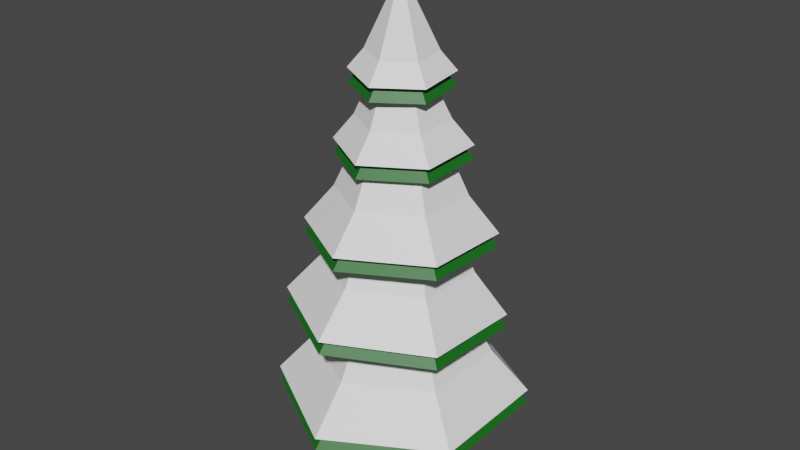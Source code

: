 # Source: talvi_kuusi1.blend  (saved by Blender 4.4.30; exported with 4.5.12 LTS)
import bpy
from mathutils import Matrix  # noqa: F401  (used for matrix-valued properties, if any)

bpy.ops.wm.read_factory_settings(use_empty=True)
scene = bpy.context.scene
scene.name = 'Scene'

# ---- collections
col_collection = bpy.data.collections.new('Collection'); scene.collection.children.link(col_collection)

# ---- materials (node trees are filled in below, after node groups)
mat_material_001 = bpy.data.materials.new('Material.001')
mat_material_002 = bpy.data.materials.new('Material.002')
mat_material_003 = bpy.data.materials.new('Material.003')

# ---- material node trees
mat_material_001.use_nodes = True; mat_material_001.node_tree.nodes.clear()
_N = mat_material_001.node_tree.nodes; _L = mat_material_001.node_tree.links
n0 = _N.new('ShaderNodeBsdfPrincipled'); n0.name = 'Principled BSDF'; n0.location = (10, 300)
n0.inputs[0].default_value = (0.1981, 0.07421, 0.02029, 1.0)
n1 = _N.new('ShaderNodeOutputMaterial'); n1.name = 'Material Output'; n1.location = (300, 300)
_L.new(n0.outputs[0], n1.inputs[0])
n1.is_active_output = True
mat_material_002.use_nodes = True; mat_material_002.node_tree.nodes.clear()
_N = mat_material_002.node_tree.nodes; _L = mat_material_002.node_tree.links
n0 = _N.new('ShaderNodeBsdfPrincipled'); n0.name = 'Principled BSDF'; n0.location = (10, 300)
n0.inputs[0].default_value = (0.006188, 0.141, 0.01061, 1.0)
n1 = _N.new('ShaderNodeOutputMaterial'); n1.name = 'Material Output'; n1.location = (300, 300)
_L.new(n0.outputs[0], n1.inputs[0])
n1.is_active_output = True
mat_material_003.use_nodes = True; mat_material_003.node_tree.nodes.clear()
_N = mat_material_003.node_tree.nodes; _L = mat_material_003.node_tree.links
n0 = _N.new('ShaderNodeBsdfPrincipled'); n0.name = 'Principled BSDF'; n0.location = (10, 300)
n0.inputs[0].default_value = (1.0, 1.0, 1.0, 1.0)
n1 = _N.new('ShaderNodeOutputMaterial'); n1.name = 'Material Output'; n1.location = (300, 300)
_L.new(n0.outputs[0], n1.inputs[0])
n1.is_active_output = True

# ---- world
world_world = bpy.data.worlds.new('World'); scene.world = world_world
world_world.use_nodes = True; world_world.node_tree.nodes.clear()
_N = world_world.node_tree.nodes; _L = world_world.node_tree.links
n0 = _N.new('ShaderNodeOutputWorld'); n0.name = 'World Output'; n0.location = (300, 300)
n1 = _N.new('ShaderNodeBackground'); n1.name = 'Background'; n1.location = (10, 300)
n1.inputs[0].default_value = (0.05088, 0.05088, 0.05088, 1.0)
_L.new(n1.outputs[0], n0.inputs[0])
n0.is_active_output = True
world_world.color = (0.05088, 0.05088, 0.05088)
world_world.use_sun_shadow = False
world_world.sun_shadow_jitter_overblur = 0.0

# ---- meshes
me_cylinder_002 = bpy.data.meshes.new('Cylinder.002')
me_cylinder_002.from_pydata([(0.0, 0.5, -5.0), (0.0, 0.5, 5.0), (0.433, 0.25, -5.0), (0.433, 0.25, 5.0), (0.433, -0.25, -5.0), (0.433, -0.25, 5.0), (-4.371e-08, -0.5, -5.0), (-4.371e-08, -0.5, 5.0), (-0.433, -0.25, -5.0), (-0.433, -0.25, 5.0), (-0.433, 0.25, -5.0), (-0.433, 0.25, 5.0)], [], [(0, 1, 3, 2), (2, 3, 5, 4), (4, 5, 7, 6), (6, 7, 9, 8), (3, 1, 11, 9, 7, 5), (8, 9, 11, 10), (10, 11, 1, 0), (0, 2, 4, 6, 8, 10)])
_uv = me_cylinder_002.uv_layers.new(name='UVMap')
_uv.uv.foreach_set('vector', [1.0, 0.5, 1.0, 1.0, 0.8333, 1.0, 0.8333, 0.5, 0.8333, 0.5, 0.8333, 1.0, 0.6667, 1.0, 0.6667, 0.5, 0.6667, 0.5, 0.6667, 1.0, 0.5, 1.0, 0.5, 0.5, 0.5, 0.5, 0.5, 1.0, 0.3333, 1.0, 0.3333, 0.5, 0.4578, 0.37, 0.25, 0.49, 0.04215, 0.37, 0.04215, 0.13, 0.25, 0.01, 0.4578, 0.13, 0.3333, 0.5, 0.3333, 1.0, 0.1667, 1.0, 0.1667, 0.5, 0.1667, 0.5, 0.1667, 1.0, -8.941e-08, 1.0, -8.941e-08, 0.5, 0.75, 0.49, 0.9578, 0.37, 0.9578, 0.13, 0.75, 0.01, 0.5422, 0.13, 0.5422, 0.37])
me_cylinder_002.materials.append(mat_material_001)
me_cylinder_002.use_remesh_fix_poles = True
me_cylinder_002.use_remesh_preserve_attributes = False
me_cylinder_002.update()
me_cone_005 = bpy.data.meshes.new('Cone.005')
me_cone_005.from_pydata([(0.0, 1.3, -1.4), (1.126, 0.65, -1.4), (1.126, -0.65, -1.4), (-1.136e-07, -1.3, -1.4), (-1.126, -0.65, -1.4), (-1.126, 0.65, -1.4), (0.0, 0.0, 1.4), (2.847e-08, 1.895, -2.119), (1.641, 0.9477, -2.119), (1.641, -0.9477, -2.119), (-1.372e-07, -1.895, -2.119), (-1.641, -0.9477, -2.119), (-1.641, 0.9477, -2.119), (0.2711, 1.514, -3.83), (1.694, 0.5504, -3.735), (1.569, -1.165, -3.674), (0.02077, -1.917, -3.707), (-1.402, -0.9529, -3.801), (-1.277, 0.7626, -3.863), (-0.002503, -0.05803, -0.06725), (0.3666, 2.263, -4.809), (2.441, 0.8578, -4.671), (2.258, -1.643, -4.582), (0.00158, -2.739, -4.63), (-2.073, -1.334, -4.767), (-1.89, 1.167, -4.857), (0.4818, 1.884, -6.771), (2.492, 0.5129, -6.519), (2.296, -1.913, -6.271), (0.08851, -2.968, -6.277), (-1.922, -1.597, -6.529), (-1.725, 0.8285, -6.776), (0.007114, 0.01392, -1.292), (0.6432, 2.852, -8.229), (3.574, 0.8532, -7.861), (3.288, -2.684, -7.5), (0.06989, -4.222, -7.507), (-2.861, -2.223, -7.876), (-2.575, 1.313, -8.236), (0.511, 2.029, -9.796), (2.872, 0.4312, -9.561), (2.655, -2.401, -9.221), (0.07666, -3.635, -9.117), (-2.285, -2.038, -9.353), (-2.067, 0.7942, -9.693), (0.1848, -0.06179, -3.341), (0.6385, 3.135, -11.52), (4.081, 0.8061, -11.18), (3.764, -3.323, -10.68), (0.005227, -5.123, -10.53), (-3.437, -2.794, -10.88), (-3.121, 1.335, -11.37), (0.733, 2.563, -13.19), (3.575, 0.6457, -12.96), (3.328, -2.775, -12.76), (0.2394, -4.278, -12.79), (-2.602, -2.362, -13.01), (-2.356, 1.059, -13.21), (0.2439, -0.4619, -6.538), (0.8997, 3.91, -14.93), (4.945, 1.181, -14.61), (4.594, -3.689, -14.32), (0.1971, -5.829, -14.36), (-3.849, -3.1, -14.68), (-3.497, 1.769, -14.96)], [], [(0, 6, 1), (1, 6, 2), (2, 6, 3), (3, 6, 4), (2, 3, 10, 9), (4, 6, 5), (5, 6, 0), (7, 8, 9, 10, 11, 12), (1, 2, 9, 8), (5, 0, 7, 12), (0, 1, 8, 7), (4, 5, 12, 11), (3, 4, 11, 10), (13, 19, 14), (14, 19, 15), (15, 19, 16), (16, 19, 17), (15, 16, 23, 22), (17, 19, 18), (18, 19, 13), (20, 21, 22, 23, 24, 25), (14, 15, 22, 21), (18, 13, 20, 25), (13, 14, 21, 20), (17, 18, 25, 24), (16, 17, 24, 23), (26, 32, 27), (27, 32, 28), (28, 32, 29), (29, 32, 30), (28, 29, 36, 35), (30, 32, 31), (31, 32, 26), (33, 34, 35, 36, 37, 38), (27, 28, 35, 34), (31, 26, 33, 38), (26, 27, 34, 33), (30, 31, 38, 37), (29, 30, 37, 36), (39, 45, 40), (40, 45, 41), (41, 45, 42), (42, 45, 43), (41, 42, 49, 48), (43, 45, 44), (44, 45, 39), (46, 47, 48, 49, 50, 51), (40, 41, 48, 47), (44, 39, 46, 51), (39, 40, 47, 46), (43, 44, 51, 50), (42, 43, 50, 49), (52, 58, 53), (53, 58, 54), (54, 58, 55), (55, 58, 56), (54, 55, 62, 61), (56, 58, 57), (57, 58, 52), (59, 60, 61, 62, 63, 64), (53, 54, 61, 60), (57, 52, 59, 64), (52, 53, 60, 59), (56, 57, 64, 63), (55, 56, 63, 62)])
_uv = me_cone_005.uv_layers.new(name='UVMap')
_uv.uv.foreach_set('vector', [0.25, 0.49, 0.25, 0.25, 0.4578, 0.37, 0.4578, 0.37, 0.25, 0.25, 0.4578, 0.13, 0.4578, 0.13, 0.25, 0.25, 0.25, 0.01, 0.25, 0.01, 0.25, 0.25, 0.04215, 0.13, 0.4578, 0.13, 0.25, 0.01, 0.25, 0.01, 0.4578, 0.13, 0.04215, 0.13, 0.25, 0.25, 0.04215, 0.37, 0.04215, 0.37, 0.25, 0.25, 0.25, 0.49, 0.75, 0.49, 0.9578, 0.37, 0.9578, 0.13, 0.75, 0.01, 0.5422, 0.13, 0.5422, 0.37, 0.4578, 0.37, 0.4578, 0.13, 0.4578, 0.13, 0.4578, 0.37, 0.04215, 0.37, 0.25, 0.49, 0.25, 0.49, 0.04215, 0.37, 0.25, 0.49, 0.4578, 0.37, 0.4578, 0.37, 0.25, 0.49, 0.04215, 0.13, 0.04215, 0.37, 0.04215, 0.37, 0.04215, 0.13, 0.25, 0.01, 0.04215, 0.13, 0.04215, 0.13, 0.25, 0.01, 0.25, 0.49, 0.25, 0.25, 0.4578, 0.37, 0.4578, 0.37, 0.25, 0.25, 0.4578, 0.13, 0.4578, 0.13, 0.25, 0.25, 0.25, 0.01, 0.25, 0.01, 0.25, 0.25, 0.04215, 0.13, 0.4578, 0.13, 0.25, 0.01, 0.25, 0.01, 0.4578, 0.13, 0.04215, 0.13, 0.25, 0.25, 0.04215, 0.37, 0.04215, 0.37, 0.25, 0.25, 0.25, 0.49, 0.75, 0.49, 0.9578, 0.37, 0.9578, 0.13, 0.75, 0.01, 0.5422, 0.13, 0.5422, 0.37, 0.4578, 0.37, 0.4578, 0.13, 0.4578, 0.13, 0.4578, 0.37, 0.04215, 0.37, 0.25, 0.49, 0.25, 0.49, 0.04215, 0.37, 0.25, 0.49, 0.4578, 0.37, 0.4578, 0.37, 0.25, 0.49, 0.04215, 0.13, 0.04215, 0.37, 0.04215, 0.37, 0.04215, 0.13, 0.25, 0.01, 0.04215, 0.13, 0.04215, 0.13, 0.25, 0.01, 0.25, 0.49, 0.25, 0.25, 0.4578, 0.37, 0.4578, 0.37, 0.25, 0.25, 0.4578, 0.13, 0.4578, 0.13, 0.25, 0.25, 0.25, 0.01, 0.25, 0.01, 0.25, 0.25, 0.04215, 0.13, 0.4578, 0.13, 0.25, 0.01, 0.25, 0.01, 0.4578, 0.13, 0.04215, 0.13, 0.25, 0.25, 0.04215, 0.37, 0.04215, 0.37, 0.25, 0.25, 0.25, 0.49, 0.75, 0.49, 0.9578, 0.37, 0.9578, 0.13, 0.75, 0.01, 0.5422, 0.13, 0.5422, 0.37, 0.4578, 0.37, 0.4578, 0.13, 0.4578, 0.13, 0.4578, 0.37, 0.04215, 0.37, 0.25, 0.49, 0.25, 0.49, 0.04215, 0.37, 0.25, 0.49, 0.4578, 0.37, 0.4578, 0.37, 0.25, 0.49, 0.04215, 0.13, 0.04215, 0.37, 0.04215, 0.37, 0.04215, 0.13, 0.25, 0.01, 0.04215, 0.13, 0.04215, 0.13, 0.25, 0.01, 0.25, 0.49, 0.25, 0.25, 0.4578, 0.37, 0.4578, 0.37, 0.25, 0.25, 0.4578, 0.13, 0.4578, 0.13, 0.25, 0.25, 0.25, 0.01, 0.25, 0.01, 0.25, 0.25, 0.04215, 0.13, 0.4578, 0.13, 0.25, 0.01, 0.25, 0.01, 0.4578, 0.13, 0.04215, 0.13, 0.25, 0.25, 0.04215, 0.37, 0.04215, 0.37, 0.25, 0.25, 0.25, 0.49, 0.75, 0.49, 0.9578, 0.37, 0.9578, 0.13, 0.75, 0.01, 0.5422, 0.13, 0.5422, 0.37, 0.4578, 0.37, 0.4578, 0.13, 0.4578, 0.13, 0.4578, 0.37, 0.04215, 0.37, 0.25, 0.49, 0.25, 0.49, 0.04215, 0.37, 0.25, 0.49, 0.4578, 0.37, 0.4578, 0.37, 0.25, 0.49, 0.04215, 0.13, 0.04215, 0.37, 0.04215, 0.37, 0.04215, 0.13, 0.25, 0.01, 0.04215, 0.13, 0.04215, 0.13, 0.25, 0.01, 0.25, 0.49, 0.25, 0.25, 0.4578, 0.37, 0.4578, 0.37, 0.25, 0.25, 0.4578, 0.13, 0.4578, 0.13, 0.25, 0.25, 0.25, 0.01, 0.25, 0.01, 0.25, 0.25, 0.04215, 0.13, 0.4578, 0.13, 0.25, 0.01, 0.25, 0.01, 0.4578, 0.13, 0.04215, 0.13, 0.25, 0.25, 0.04215, 0.37, 0.04215, 0.37, 0.25, 0.25, 0.25, 0.49, 0.75, 0.49, 0.9578, 0.37, 0.9578, 0.13, 0.75, 0.01, 0.5422, 0.13, 0.5422, 0.37, 0.4578, 0.37, 0.4578, 0.13, 0.4578, 0.13, 0.4578, 0.37, 0.04215, 0.37, 0.25, 0.49, 0.25, 0.49, 0.04215, 0.37, 0.25, 0.49, 0.4578, 0.37, 0.4578, 0.37, 0.25, 0.49, 0.04215, 0.13, 0.04215, 0.37, 0.04215, 0.37, 0.04215, 0.13, 0.25, 0.01, 0.04215, 0.13, 0.04215, 0.13, 0.25, 0.01])
me_cone_005.materials.append(mat_material_002)
me_cone_005.use_remesh_fix_poles = True
me_cone_005.use_remesh_preserve_attributes = False
me_cone_005.update()
me_cone_001 = bpy.data.meshes.new('Cone.001')
me_cone_001.from_pydata([(0.0, 1.3, -1.4), (1.126, 0.65, -1.4), (1.126, -0.65, -1.4), (-1.136e-07, -1.3, -1.4), (-1.126, -0.65, -1.4), (-1.126, 0.65, -1.4), (0.0, 0.0, 1.4), (2.847e-08, 1.895, -2.119), (1.641, 0.9477, -2.119), (1.641, -0.9477, -2.119), (-1.372e-07, -1.895, -2.119), (-1.641, -0.9477, -2.119), (-1.641, 0.9477, -2.119), (0.2711, 1.514, -3.83), (1.694, 0.5504, -3.735), (1.569, -1.165, -3.674), (0.02077, -1.917, -3.707), (-1.402, -0.9529, -3.801), (-1.277, 0.7626, -3.863), (-0.002503, -0.05803, -0.06725), (0.3666, 2.263, -4.809), (2.441, 0.8578, -4.671), (2.258, -1.643, -4.582), (0.00158, -2.739, -4.63), (-2.073, -1.334, -4.767), (-1.89, 1.167, -4.857), (0.4818, 1.884, -6.771), (2.492, 0.5129, -6.519), (2.296, -1.913, -6.271), (0.08851, -2.968, -6.277), (-1.922, -1.597, -6.529), (-1.725, 0.8285, -6.776), (0.007114, 0.01392, -1.292), (0.6432, 2.852, -8.229), (3.574, 0.8532, -7.861), (3.288, -2.684, -7.5), (0.06989, -4.222, -7.507), (-2.861, -2.223, -7.876), (-2.575, 1.313, -8.236), (0.511, 2.029, -9.796), (2.872, 0.4312, -9.561), (2.655, -2.401, -9.221), (0.07666, -3.635, -9.117), (-2.285, -2.038, -9.353), (-2.067, 0.7942, -9.693), (0.1848, -0.06179, -3.341), (0.6385, 3.135, -11.52), (4.081, 0.8061, -11.18), (3.764, -3.323, -10.68), (0.005227, -5.123, -10.53), (-3.437, -2.794, -10.88), (-3.121, 1.335, -11.37), (0.733, 2.563, -13.19), (3.575, 0.6457, -12.96), (3.328, -2.775, -12.76), (0.2394, -4.278, -12.79), (-2.602, -2.362, -13.01), (-2.356, 1.059, -13.21), (0.2439, -0.4619, -6.538), (0.8997, 3.91, -14.93), (4.945, 1.181, -14.61), (4.594, -3.689, -14.32), (0.1971, -5.829, -14.36), (-3.849, -3.1, -14.68), (-3.497, 1.769, -14.96)], [], [(0, 6, 1), (1, 6, 2), (2, 6, 3), (3, 6, 4), (2, 3, 10, 9), (4, 6, 5), (5, 6, 0), (7, 8, 9, 10, 11, 12), (1, 2, 9, 8), (5, 0, 7, 12), (0, 1, 8, 7), (4, 5, 12, 11), (3, 4, 11, 10), (13, 19, 14), (14, 19, 15), (15, 19, 16), (16, 19, 17), (15, 16, 23, 22), (17, 19, 18), (18, 19, 13), (20, 21, 22, 23, 24, 25), (14, 15, 22, 21), (18, 13, 20, 25), (13, 14, 21, 20), (17, 18, 25, 24), (16, 17, 24, 23), (26, 32, 27), (27, 32, 28), (28, 32, 29), (29, 32, 30), (28, 29, 36, 35), (30, 32, 31), (31, 32, 26), (33, 34, 35, 36, 37, 38), (27, 28, 35, 34), (31, 26, 33, 38), (26, 27, 34, 33), (30, 31, 38, 37), (29, 30, 37, 36), (39, 45, 40), (40, 45, 41), (41, 45, 42), (42, 45, 43), (41, 42, 49, 48), (43, 45, 44), (44, 45, 39), (46, 47, 48, 49, 50, 51), (40, 41, 48, 47), (44, 39, 46, 51), (39, 40, 47, 46), (43, 44, 51, 50), (42, 43, 50, 49), (52, 58, 53), (53, 58, 54), (54, 58, 55), (55, 58, 56), (54, 55, 62, 61), (56, 58, 57), (57, 58, 52), (59, 60, 61, 62, 63, 64), (53, 54, 61, 60), (57, 52, 59, 64), (52, 53, 60, 59), (56, 57, 64, 63), (55, 56, 63, 62)])
_uv = me_cone_001.uv_layers.new(name='UVMap')
_uv.uv.foreach_set('vector', [0.25, 0.49, 0.25, 0.25, 0.4578, 0.37, 0.4578, 0.37, 0.25, 0.25, 0.4578, 0.13, 0.4578, 0.13, 0.25, 0.25, 0.25, 0.01, 0.25, 0.01, 0.25, 0.25, 0.04215, 0.13, 0.4578, 0.13, 0.25, 0.01, 0.25, 0.01, 0.4578, 0.13, 0.04215, 0.13, 0.25, 0.25, 0.04215, 0.37, 0.04215, 0.37, 0.25, 0.25, 0.25, 0.49, 0.75, 0.49, 0.9578, 0.37, 0.9578, 0.13, 0.75, 0.01, 0.5422, 0.13, 0.5422, 0.37, 0.4578, 0.37, 0.4578, 0.13, 0.4578, 0.13, 0.4578, 0.37, 0.04215, 0.37, 0.25, 0.49, 0.25, 0.49, 0.04215, 0.37, 0.25, 0.49, 0.4578, 0.37, 0.4578, 0.37, 0.25, 0.49, 0.04215, 0.13, 0.04215, 0.37, 0.04215, 0.37, 0.04215, 0.13, 0.25, 0.01, 0.04215, 0.13, 0.04215, 0.13, 0.25, 0.01, 0.25, 0.49, 0.25, 0.25, 0.4578, 0.37, 0.4578, 0.37, 0.25, 0.25, 0.4578, 0.13, 0.4578, 0.13, 0.25, 0.25, 0.25, 0.01, 0.25, 0.01, 0.25, 0.25, 0.04215, 0.13, 0.4578, 0.13, 0.25, 0.01, 0.25, 0.01, 0.4578, 0.13, 0.04215, 0.13, 0.25, 0.25, 0.04215, 0.37, 0.04215, 0.37, 0.25, 0.25, 0.25, 0.49, 0.75, 0.49, 0.9578, 0.37, 0.9578, 0.13, 0.75, 0.01, 0.5422, 0.13, 0.5422, 0.37, 0.4578, 0.37, 0.4578, 0.13, 0.4578, 0.13, 0.4578, 0.37, 0.04215, 0.37, 0.25, 0.49, 0.25, 0.49, 0.04215, 0.37, 0.25, 0.49, 0.4578, 0.37, 0.4578, 0.37, 0.25, 0.49, 0.04215, 0.13, 0.04215, 0.37, 0.04215, 0.37, 0.04215, 0.13, 0.25, 0.01, 0.04215, 0.13, 0.04215, 0.13, 0.25, 0.01, 0.25, 0.49, 0.25, 0.25, 0.4578, 0.37, 0.4578, 0.37, 0.25, 0.25, 0.4578, 0.13, 0.4578, 0.13, 0.25, 0.25, 0.25, 0.01, 0.25, 0.01, 0.25, 0.25, 0.04215, 0.13, 0.4578, 0.13, 0.25, 0.01, 0.25, 0.01, 0.4578, 0.13, 0.04215, 0.13, 0.25, 0.25, 0.04215, 0.37, 0.04215, 0.37, 0.25, 0.25, 0.25, 0.49, 0.75, 0.49, 0.9578, 0.37, 0.9578, 0.13, 0.75, 0.01, 0.5422, 0.13, 0.5422, 0.37, 0.4578, 0.37, 0.4578, 0.13, 0.4578, 0.13, 0.4578, 0.37, 0.04215, 0.37, 0.25, 0.49, 0.25, 0.49, 0.04215, 0.37, 0.25, 0.49, 0.4578, 0.37, 0.4578, 0.37, 0.25, 0.49, 0.04215, 0.13, 0.04215, 0.37, 0.04215, 0.37, 0.04215, 0.13, 0.25, 0.01, 0.04215, 0.13, 0.04215, 0.13, 0.25, 0.01, 0.25, 0.49, 0.25, 0.25, 0.4578, 0.37, 0.4578, 0.37, 0.25, 0.25, 0.4578, 0.13, 0.4578, 0.13, 0.25, 0.25, 0.25, 0.01, 0.25, 0.01, 0.25, 0.25, 0.04215, 0.13, 0.4578, 0.13, 0.25, 0.01, 0.25, 0.01, 0.4578, 0.13, 0.04215, 0.13, 0.25, 0.25, 0.04215, 0.37, 0.04215, 0.37, 0.25, 0.25, 0.25, 0.49, 0.75, 0.49, 0.9578, 0.37, 0.9578, 0.13, 0.75, 0.01, 0.5422, 0.13, 0.5422, 0.37, 0.4578, 0.37, 0.4578, 0.13, 0.4578, 0.13, 0.4578, 0.37, 0.04215, 0.37, 0.25, 0.49, 0.25, 0.49, 0.04215, 0.37, 0.25, 0.49, 0.4578, 0.37, 0.4578, 0.37, 0.25, 0.49, 0.04215, 0.13, 0.04215, 0.37, 0.04215, 0.37, 0.04215, 0.13, 0.25, 0.01, 0.04215, 0.13, 0.04215, 0.13, 0.25, 0.01, 0.25, 0.49, 0.25, 0.25, 0.4578, 0.37, 0.4578, 0.37, 0.25, 0.25, 0.4578, 0.13, 0.4578, 0.13, 0.25, 0.25, 0.25, 0.01, 0.25, 0.01, 0.25, 0.25, 0.04215, 0.13, 0.4578, 0.13, 0.25, 0.01, 0.25, 0.01, 0.4578, 0.13, 0.04215, 0.13, 0.25, 0.25, 0.04215, 0.37, 0.04215, 0.37, 0.25, 0.25, 0.25, 0.49, 0.75, 0.49, 0.9578, 0.37, 0.9578, 0.13, 0.75, 0.01, 0.5422, 0.13, 0.5422, 0.37, 0.4578, 0.37, 0.4578, 0.13, 0.4578, 0.13, 0.4578, 0.37, 0.04215, 0.37, 0.25, 0.49, 0.25, 0.49, 0.04215, 0.37, 0.25, 0.49, 0.4578, 0.37, 0.4578, 0.37, 0.25, 0.49, 0.04215, 0.13, 0.04215, 0.37, 0.04215, 0.37, 0.04215, 0.13, 0.25, 0.01, 0.04215, 0.13, 0.04215, 0.13, 0.25, 0.01])
me_cone_001.materials.append(mat_material_003)
me_cone_001.use_remesh_fix_poles = True
me_cone_001.use_remesh_preserve_attributes = False
me_cone_001.update()

# ---- objects
ob_cylinder = bpy.data.objects.new('Cylinder', me_cylinder_002)
ob_cone = bpy.data.objects.new('Cone', me_cone_005)
ob_cone_001 = bpy.data.objects.new('Cone.001', me_cone_001)

# ---- transforms, parenting, visibility, modifiers, constraints
ob_cylinder.location = (0.0, 0.0, 5.0)
ob_cone.location = (0.0, 0.0, 10.69)
ob_cone.rotation_euler = (0.0675, 0.03729, 0.07326)
ob_cone.scale = (0.641, 0.641, 0.641)
ob_cone_001.location = (0.0, 0.0, 11.02)
ob_cone_001.rotation_euler = (0.0675, 0.03729, 0.07326)
ob_cone_001.scale = (0.641, 0.641, 0.641)

# ---- collection membership
col_collection.objects.link(ob_cylinder)
col_collection.objects.link(ob_cone)
col_collection.objects.link(ob_cone_001)

# ---- scene / render settings (as saved in the file)
scene.frame_start = 1; scene.frame_end = 250; scene.frame_set(1)
scene.render.engine = 'BLENDER_EEVEE_NEXT'
scene.cycles.sampling_pattern = 'TABULATED_SOBOL'
scene.cycles.use_light_tree = False
scene.view_settings.view_transform = 'Filmic'
bpy.context.view_layer.update()

# ---- added for rendering (the .blend has no active camera and no usable light): camera, sun
cam_auto = bpy.data.cameras.new('AutoCamera')
cam_auto.lens = 50.0
cam_auto.sensor_width = 36.0
cam_auto.clip_end = 1000.0
ob_auto_camera = bpy.data.objects.new('AutoCamera', cam_auto)
scene.collection.objects.link(ob_auto_camera)
ob_auto_camera.location = (14.6603, -17.6451, 17.6493)
ob_auto_camera.rotation_euler = (1.09748, -7.21219e-08, 0.694738)
scene.camera = ob_auto_camera
light_auto_sun = bpy.data.lights.new('AutoSun', 'SUN')
light_auto_sun.energy = 3.0
light_auto_sun.angle = 0.0523599
ob_auto_sun = bpy.data.objects.new('AutoSun', light_auto_sun)
scene.collection.objects.link(ob_auto_sun)
ob_auto_sun.rotation_euler = (0.872665, 0.174533, 0.523599)
bpy.context.view_layer.update()
